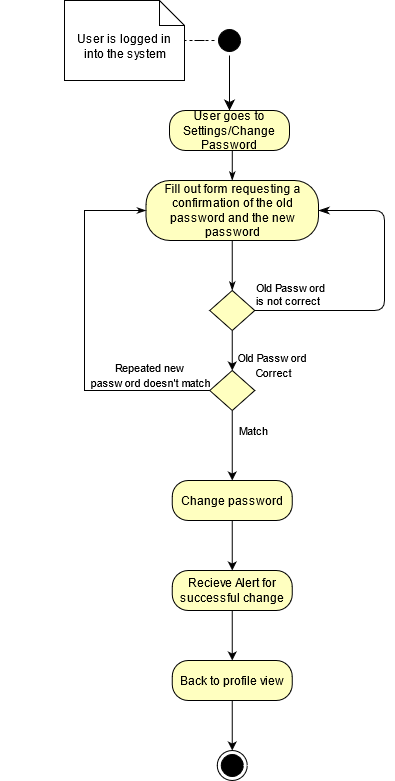

The diagram above was exported from draw.io. Its source (the exported page's mxGraphModel, read from the mxfile embedded in the PNG):
<mxGraphModel dx="1374" dy="533" grid="1" gridSize="10" guides="1" tooltips="1" connect="1" arrows="1" fold="1" page="1" pageScale="1" pageWidth="827" pageHeight="1169" math="0" shadow="0">
  <root>
    <mxCell id="0" />
    <mxCell id="1" parent="0" />
    <mxCell id="D5Q28Qbig9GfWSO6bq4d-2" value="&lt;div&gt;User is logged in&lt;/div&gt;&lt;div&gt;&amp;nbsp;into&amp;nbsp;&lt;span&gt;the system&lt;/span&gt;&lt;/div&gt;" style="shape=note2;boundedLbl=1;whiteSpace=wrap;html=1;size=25;verticalAlign=top;align=center;" parent="1" vertex="1">
      <mxGeometry x="250" y="60" width="120" height="80" as="geometry" />
    </mxCell>
    <mxCell id="D5Q28Qbig9GfWSO6bq4d-43" style="edgeStyle=orthogonalEdgeStyle;rounded=0;orthogonalLoop=1;jettySize=auto;html=1;exitX=0;exitY=0.5;exitDx=0;exitDy=0;endArrow=none;endFill=0;dashed=1;" parent="1" source="D5Q28Qbig9GfWSO6bq4d-4" target="D5Q28Qbig9GfWSO6bq4d-2" edge="1">
      <mxGeometry relative="1" as="geometry" />
    </mxCell>
    <mxCell id="D5Q28Qbig9GfWSO6bq4d-4" value="" style="ellipse;html=1;shape=startState;fillColor=#000000;" parent="1" vertex="1">
      <mxGeometry x="400" y="85" width="30" height="30" as="geometry" />
    </mxCell>
    <mxCell id="D5Q28Qbig9GfWSO6bq4d-5" value="" style="edgeStyle=orthogonalEdgeStyle;html=1;verticalAlign=bottom;endArrow=classic;endSize=8;entryX=0.5;entryY=0;entryDx=0;entryDy=0;endFill=1;" parent="1" source="D5Q28Qbig9GfWSO6bq4d-4" target="D5Q28Qbig9GfWSO6bq4d-77" edge="1">
      <mxGeometry relative="1" as="geometry">
        <mxPoint x="415" y="140" as="targetPoint" />
      </mxGeometry>
    </mxCell>
    <mxCell id="XbfNutxZ0Ql2TraaAL5e-3" style="edgeStyle=orthogonalEdgeStyle;rounded=0;orthogonalLoop=1;jettySize=auto;html=1;exitX=0.5;exitY=1;exitDx=0;exitDy=0;entryX=0.5;entryY=0;entryDx=0;entryDy=0;" parent="1" source="D5Q28Qbig9GfWSO6bq4d-8" target="XbfNutxZ0Ql2TraaAL5e-2" edge="1">
      <mxGeometry relative="1" as="geometry" />
    </mxCell>
    <mxCell id="D5Q28Qbig9GfWSO6bq4d-8" value="" style="rhombus;whiteSpace=wrap;html=1;fillColor=#ffffc0;" parent="1" vertex="1">
      <mxGeometry x="395.25" y="350" width="45" height="40" as="geometry" />
    </mxCell>
    <mxCell id="D5Q28Qbig9GfWSO6bq4d-9" value="Old Password&amp;nbsp;&lt;br&gt;is not correct" style="edgeStyle=orthogonalEdgeStyle;html=1;align=left;verticalAlign=bottom;endArrow=classicThin;endSize=8;entryX=1;entryY=0.5;entryDx=0;entryDy=0;exitX=1;exitY=0.5;exitDx=0;exitDy=0;endFill=1;" parent="1" source="D5Q28Qbig9GfWSO6bq4d-8" target="D5Q28Qbig9GfWSO6bq4d-82" edge="1">
      <mxGeometry x="-1" relative="1" as="geometry">
        <mxPoint x="530" y="445" as="targetPoint" />
        <mxPoint x="455" y="445" as="sourcePoint" />
        <Array as="points">
          <mxPoint x="570" y="370" />
          <mxPoint x="570" y="270" />
        </Array>
      </mxGeometry>
    </mxCell>
    <mxCell id="D5Q28Qbig9GfWSO6bq4d-17" value="" style="ellipse;html=1;shape=endState;fillColor=#000000;" parent="1" vertex="1">
      <mxGeometry x="402.75" y="810" width="30" height="30" as="geometry" />
    </mxCell>
    <mxCell id="XbfNutxZ0Ql2TraaAL5e-9" style="edgeStyle=orthogonalEdgeStyle;rounded=0;orthogonalLoop=1;jettySize=auto;html=1;exitX=0.5;exitY=1;exitDx=0;exitDy=0;entryX=0.5;entryY=0;entryDx=0;entryDy=0;endArrow=classic;endFill=1;" parent="1" source="D5Q28Qbig9GfWSO6bq4d-38" target="D5Q28Qbig9GfWSO6bq4d-62" edge="1">
      <mxGeometry relative="1" as="geometry" />
    </mxCell>
    <mxCell id="D5Q28Qbig9GfWSO6bq4d-38" value="Change password" style="rounded=1;whiteSpace=wrap;html=1;arcSize=40;fontColor=#000000;fillColor=#ffffc0;" parent="1" vertex="1">
      <mxGeometry x="357.75" y="540" width="120" height="40" as="geometry" />
    </mxCell>
    <mxCell id="D5Q28Qbig9GfWSO6bq4d-58" value="" style="edgeStyle=orthogonalEdgeStyle;html=1;verticalAlign=bottom;endArrow=open;endSize=8;" parent="1" edge="1">
      <mxGeometry relative="1" as="geometry">
        <mxPoint x="195" y="530" as="targetPoint" />
        <mxPoint x="195" y="530" as="sourcePoint" />
      </mxGeometry>
    </mxCell>
    <mxCell id="XbfNutxZ0Ql2TraaAL5e-10" style="edgeStyle=orthogonalEdgeStyle;rounded=0;orthogonalLoop=1;jettySize=auto;html=1;exitX=0.5;exitY=1;exitDx=0;exitDy=0;entryX=0.5;entryY=0;entryDx=0;entryDy=0;endArrow=classic;endFill=1;" parent="1" source="D5Q28Qbig9GfWSO6bq4d-62" target="D5Q28Qbig9GfWSO6bq4d-92" edge="1">
      <mxGeometry relative="1" as="geometry" />
    </mxCell>
    <mxCell id="D5Q28Qbig9GfWSO6bq4d-62" value="Recieve Alert for successful change" style="rounded=1;whiteSpace=wrap;html=1;arcSize=40;fontColor=#000000;fillColor=#ffffc0;" parent="1" vertex="1">
      <mxGeometry x="357.75" y="630" width="120" height="40" as="geometry" />
    </mxCell>
    <mxCell id="D5Q28Qbig9GfWSO6bq4d-85" style="edgeStyle=orthogonalEdgeStyle;rounded=0;orthogonalLoop=1;jettySize=auto;html=1;exitX=0.5;exitY=1;exitDx=0;exitDy=0;endArrow=classicThin;endFill=1;entryX=0.5;entryY=0;entryDx=0;entryDy=0;" parent="1" source="D5Q28Qbig9GfWSO6bq4d-77" target="D5Q28Qbig9GfWSO6bq4d-82" edge="1">
      <mxGeometry relative="1" as="geometry">
        <mxPoint x="415" y="230" as="targetPoint" />
      </mxGeometry>
    </mxCell>
    <mxCell id="D5Q28Qbig9GfWSO6bq4d-77" value="User goes to Settings/Change Password" style="rounded=1;whiteSpace=wrap;html=1;arcSize=40;fontColor=#000000;fillColor=#ffffc0;" parent="1" vertex="1">
      <mxGeometry x="355" y="170" width="120" height="40" as="geometry" />
    </mxCell>
    <mxCell id="D5Q28Qbig9GfWSO6bq4d-88" style="edgeStyle=orthogonalEdgeStyle;rounded=0;orthogonalLoop=1;jettySize=auto;html=1;exitX=0.5;exitY=1;exitDx=0;exitDy=0;entryX=0.5;entryY=0;entryDx=0;entryDy=0;endArrow=classicThin;endFill=1;" parent="1" source="D5Q28Qbig9GfWSO6bq4d-82" target="D5Q28Qbig9GfWSO6bq4d-8" edge="1">
      <mxGeometry relative="1" as="geometry" />
    </mxCell>
    <mxCell id="D5Q28Qbig9GfWSO6bq4d-82" value="Fill out form requesting a confirmation of the old password and the new password" style="rounded=1;whiteSpace=wrap;html=1;arcSize=40;fontColor=#000000;fillColor=#ffffc0;" parent="1" vertex="1">
      <mxGeometry x="331.5" y="240" width="172.5" height="60" as="geometry" />
    </mxCell>
    <mxCell id="D5Q28Qbig9GfWSO6bq4d-90" style="edgeStyle=orthogonalEdgeStyle;rounded=0;orthogonalLoop=1;jettySize=auto;html=1;exitX=0.5;exitY=1;exitDx=0;exitDy=0;endArrow=classic;endFill=1;" parent="1" edge="1">
      <mxGeometry relative="1" as="geometry">
        <mxPoint x="415.75" y="780" as="sourcePoint" />
        <mxPoint x="415.75" y="780" as="targetPoint" />
      </mxGeometry>
    </mxCell>
    <mxCell id="D5Q28Qbig9GfWSO6bq4d-95" style="edgeStyle=orthogonalEdgeStyle;rounded=0;orthogonalLoop=1;jettySize=auto;html=1;exitX=0.5;exitY=1;exitDx=0;exitDy=0;entryX=0.5;entryY=0;entryDx=0;entryDy=0;endArrow=classic;endFill=1;" parent="1" source="D5Q28Qbig9GfWSO6bq4d-92" target="D5Q28Qbig9GfWSO6bq4d-17" edge="1">
      <mxGeometry relative="1" as="geometry" />
    </mxCell>
    <mxCell id="D5Q28Qbig9GfWSO6bq4d-92" value="Back to profile view" style="rounded=1;whiteSpace=wrap;html=1;arcSize=40;fontColor=#000000;fillColor=#ffffc0;" parent="1" vertex="1">
      <mxGeometry x="357.75" y="720" width="120" height="40" as="geometry" />
    </mxCell>
    <mxCell id="XbfNutxZ0Ql2TraaAL5e-5" style="edgeStyle=orthogonalEdgeStyle;rounded=0;orthogonalLoop=1;jettySize=auto;html=1;exitX=0;exitY=0.5;exitDx=0;exitDy=0;entryX=0;entryY=0.5;entryDx=0;entryDy=0;endArrow=classicThin;endFill=1;" parent="1" source="XbfNutxZ0Ql2TraaAL5e-2" target="D5Q28Qbig9GfWSO6bq4d-82" edge="1">
      <mxGeometry relative="1" as="geometry">
        <Array as="points">
          <mxPoint x="270" y="450" />
          <mxPoint x="270" y="270" />
        </Array>
      </mxGeometry>
    </mxCell>
    <mxCell id="XbfNutxZ0Ql2TraaAL5e-6" style="edgeStyle=orthogonalEdgeStyle;rounded=0;orthogonalLoop=1;jettySize=auto;html=1;exitX=0.5;exitY=1;exitDx=0;exitDy=0;" parent="1" source="XbfNutxZ0Ql2TraaAL5e-2" target="D5Q28Qbig9GfWSO6bq4d-38" edge="1">
      <mxGeometry relative="1" as="geometry" />
    </mxCell>
    <mxCell id="XbfNutxZ0Ql2TraaAL5e-2" value="" style="rhombus;whiteSpace=wrap;html=1;fillColor=#ffffc0;" parent="1" vertex="1">
      <mxGeometry x="395.25" y="430" width="45" height="40" as="geometry" />
    </mxCell>
    <mxCell id="XbfNutxZ0Ql2TraaAL5e-4" value="&lt;font style=&quot;font-size: 11px&quot;&gt;Old Password&amp;nbsp;&lt;br&gt;Correct&lt;/font&gt;" style="text;html=1;align=center;verticalAlign=middle;resizable=0;points=[];autosize=1;strokeColor=none;" parent="1" vertex="1">
      <mxGeometry x="414" y="410" width="90" height="30" as="geometry" />
    </mxCell>
    <mxCell id="XbfNutxZ0Ql2TraaAL5e-7" value="&lt;font style=&quot;font-size: 11px&quot;&gt;Repeated new&lt;br&gt;password doesn't match&lt;/font&gt;" style="text;html=1;align=center;verticalAlign=middle;resizable=0;points=[];autosize=1;strokeColor=none;" parent="1" vertex="1">
      <mxGeometry x="271" y="420" width="130" height="30" as="geometry" />
    </mxCell>
    <mxCell id="XbfNutxZ0Ql2TraaAL5e-8" value="&lt;font style=&quot;font-size: 11px&quot;&gt;Match&lt;/font&gt;" style="text;html=1;align=center;verticalAlign=middle;resizable=0;points=[];autosize=1;strokeColor=none;" parent="1" vertex="1">
      <mxGeometry x="414" y="480" width="50" height="20" as="geometry" />
    </mxCell>
  </root>
</mxGraphModel>